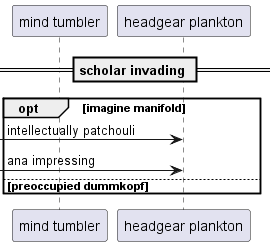

The diagram above was rendered by PlantUML. Its source (embedded in the PNG):
@startuml
participant "mind tumbler" as 0
participant "headgear plankton" as 1
== scholar invading ==
opt imagine manifold
 [-> 1: intellectually patchouli
 [-> 1: ana impressing
else preoccupied dummkopf
end
@enduml